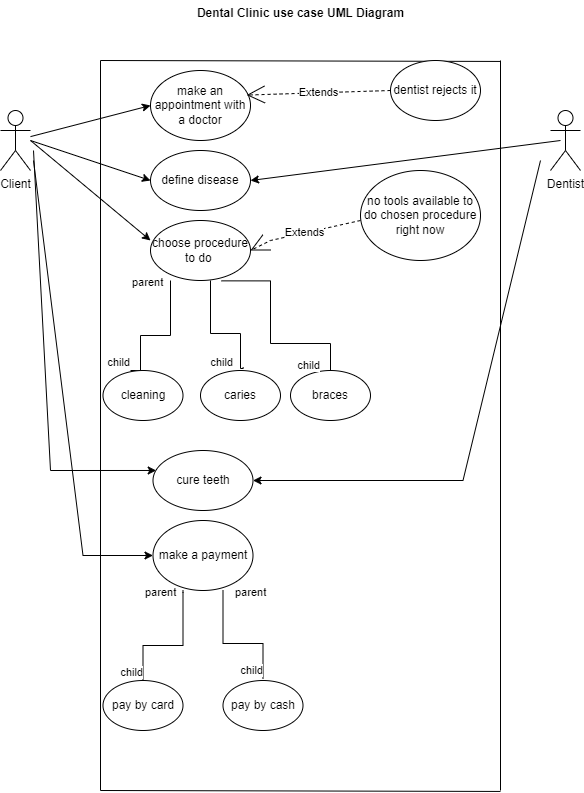

The diagram above was exported from draw.io. Its source (the exported page's mxGraphModel, read from the mxfile embedded in the PNG):
<mxGraphModel dx="1050" dy="530" grid="1" gridSize="10" guides="1" tooltips="1" connect="1" arrows="1" fold="1" page="1" pageScale="1" pageWidth="827" pageHeight="1169" math="0" shadow="0">
  <root>
    <mxCell id="0" />
    <mxCell id="1" parent="0" />
    <mxCell id="-Xva3KdSEISonXujrEZh-1" value="Client" style="shape=umlActor;verticalLabelPosition=bottom;verticalAlign=top;html=1;outlineConnect=0;" parent="1" vertex="1">
      <mxGeometry x="100" y="130" width="30" height="60" as="geometry" />
    </mxCell>
    <mxCell id="-Xva3KdSEISonXujrEZh-2" value="Dentist" style="shape=umlActor;verticalLabelPosition=bottom;verticalAlign=top;html=1;outlineConnect=0;" parent="1" vertex="1">
      <mxGeometry x="650" y="130" width="30" height="60" as="geometry" />
    </mxCell>
    <mxCell id="-Xva3KdSEISonXujrEZh-9" value="Dental Clinic use case UML Diagram" style="text;align=center;fontStyle=1;verticalAlign=middle;spacingLeft=3;spacingRight=3;strokeColor=none;rotatable=0;points=[[0,0.5],[1,0.5]];portConstraint=eastwest;html=1;" parent="1" vertex="1">
      <mxGeometry x="360" y="20" width="80" height="26" as="geometry" />
    </mxCell>
    <mxCell id="-Xva3KdSEISonXujrEZh-11" value="" style="endArrow=classic;html=1;rounded=0;entryX=0;entryY=0.5;entryDx=0;entryDy=0;" parent="1" source="-Xva3KdSEISonXujrEZh-1" target="-Xva3KdSEISonXujrEZh-16" edge="1">
      <mxGeometry width="50" height="50" relative="1" as="geometry">
        <mxPoint x="180" y="140" as="sourcePoint" />
        <mxPoint x="280" y="160" as="targetPoint" />
      </mxGeometry>
    </mxCell>
    <mxCell id="-Xva3KdSEISonXujrEZh-12" value="" style="endArrow=none;html=1;rounded=0;" parent="1" edge="1">
      <mxGeometry width="50" height="50" relative="1" as="geometry">
        <mxPoint x="200" y="810" as="sourcePoint" />
        <mxPoint x="200" y="80" as="targetPoint" />
      </mxGeometry>
    </mxCell>
    <mxCell id="-Xva3KdSEISonXujrEZh-13" value="" style="endArrow=none;html=1;rounded=0;" parent="1" edge="1">
      <mxGeometry width="50" height="50" relative="1" as="geometry">
        <mxPoint x="600" y="810" as="sourcePoint" />
        <mxPoint x="600" y="80" as="targetPoint" />
      </mxGeometry>
    </mxCell>
    <mxCell id="-Xva3KdSEISonXujrEZh-14" value="" style="endArrow=none;html=1;rounded=0;" parent="1" edge="1">
      <mxGeometry width="50" height="50" relative="1" as="geometry">
        <mxPoint x="200" y="810" as="sourcePoint" />
        <mxPoint x="600" y="810.941162109375" as="targetPoint" />
      </mxGeometry>
    </mxCell>
    <mxCell id="-Xva3KdSEISonXujrEZh-15" value="" style="endArrow=none;html=1;rounded=0;" parent="1" edge="1">
      <mxGeometry width="50" height="50" relative="1" as="geometry">
        <mxPoint x="200" y="80" as="sourcePoint" />
        <mxPoint x="600" y="80.941162109375" as="targetPoint" />
      </mxGeometry>
    </mxCell>
    <mxCell id="-Xva3KdSEISonXujrEZh-16" value="make an appointment with a doctor" style="ellipse;whiteSpace=wrap;html=1;" parent="1" vertex="1">
      <mxGeometry x="250" y="90" width="100" height="70" as="geometry" />
    </mxCell>
    <mxCell id="-Xva3KdSEISonXujrEZh-17" value="dentist rejects it" style="ellipse;whiteSpace=wrap;html=1;" parent="1" vertex="1">
      <mxGeometry x="490" y="80" width="90" height="60" as="geometry" />
    </mxCell>
    <mxCell id="-Xva3KdSEISonXujrEZh-18" value="Extends" style="endArrow=open;endSize=16;endFill=0;html=1;rounded=0;dashed=1;exitX=0;exitY=0.5;exitDx=0;exitDy=0;entryX=0.962;entryY=0.351;entryDx=0;entryDy=0;entryPerimeter=0;" parent="1" source="-Xva3KdSEISonXujrEZh-17" target="-Xva3KdSEISonXujrEZh-16" edge="1">
      <mxGeometry x="-0.0021" width="160" relative="1" as="geometry">
        <mxPoint x="500" y="160" as="sourcePoint" />
        <mxPoint x="360" y="130" as="targetPoint" />
        <mxPoint as="offset" />
      </mxGeometry>
    </mxCell>
    <mxCell id="-Xva3KdSEISonXujrEZh-21" value="choose procedure to do&amp;nbsp;" style="ellipse;whiteSpace=wrap;html=1;" parent="1" vertex="1">
      <mxGeometry x="250" y="240" width="100" height="60" as="geometry" />
    </mxCell>
    <mxCell id="-Xva3KdSEISonXujrEZh-22" value="" style="endArrow=classic;html=1;rounded=0;entryX=0;entryY=0.333;entryDx=0;entryDy=0;entryPerimeter=0;" parent="1" target="-Xva3KdSEISonXujrEZh-21" edge="1">
      <mxGeometry width="50" height="50" relative="1" as="geometry">
        <mxPoint x="130" y="160" as="sourcePoint" />
        <mxPoint x="260" y="135" as="targetPoint" />
      </mxGeometry>
    </mxCell>
    <mxCell id="-Xva3KdSEISonXujrEZh-23" value="no tools available to do chosen procedure right now" style="ellipse;whiteSpace=wrap;html=1;" parent="1" vertex="1">
      <mxGeometry x="460" y="190" width="120" height="90" as="geometry" />
    </mxCell>
    <mxCell id="-Xva3KdSEISonXujrEZh-24" value="Extends" style="endArrow=open;endSize=16;endFill=0;html=1;rounded=0;dashed=1;entryX=1;entryY=0.5;entryDx=0;entryDy=0;startArrow=none;startFill=0;" parent="1" target="-Xva3KdSEISonXujrEZh-21" edge="1">
      <mxGeometry x="-0.0021" width="160" relative="1" as="geometry">
        <mxPoint x="460" y="240" as="sourcePoint" />
        <mxPoint x="342" y="247.5" as="targetPoint" />
        <mxPoint as="offset" />
        <Array as="points">
          <mxPoint x="370" y="260" />
        </Array>
      </mxGeometry>
    </mxCell>
    <mxCell id="-Xva3KdSEISonXujrEZh-25" value="" style="endArrow=classic;html=1;rounded=0;entryX=0.032;entryY=0.333;entryDx=0;entryDy=0;entryPerimeter=0;" parent="1" target="-Xva3KdSEISonXujrEZh-26" edge="1">
      <mxGeometry width="50" height="50" relative="1" as="geometry">
        <mxPoint x="133" y="170" as="sourcePoint" />
        <mxPoint x="252.5" y="480" as="targetPoint" />
        <Array as="points">
          <mxPoint x="150" y="490" />
        </Array>
      </mxGeometry>
    </mxCell>
    <mxCell id="-Xva3KdSEISonXujrEZh-26" value="cure teeth" style="ellipse;whiteSpace=wrap;html=1;" parent="1" vertex="1">
      <mxGeometry x="252.5" y="470" width="100" height="60" as="geometry" />
    </mxCell>
    <mxCell id="-Xva3KdSEISonXujrEZh-28" value="" style="endArrow=classic;html=1;rounded=0;entryX=1;entryY=0.5;entryDx=0;entryDy=0;" parent="1" target="-Xva3KdSEISonXujrEZh-26" edge="1">
      <mxGeometry width="50" height="50" relative="1" as="geometry">
        <mxPoint x="640" y="180" as="sourcePoint" />
        <mxPoint x="262.5" y="360" as="targetPoint" />
        <Array as="points">
          <mxPoint x="562.5" y="500" />
        </Array>
      </mxGeometry>
    </mxCell>
    <mxCell id="-Xva3KdSEISonXujrEZh-29" value="" style="endArrow=classic;html=1;rounded=0;entryX=0;entryY=0.5;entryDx=0;entryDy=0;" parent="1" target="-Xva3KdSEISonXujrEZh-30" edge="1">
      <mxGeometry width="50" height="50" relative="1" as="geometry">
        <mxPoint x="130" y="160" as="sourcePoint" />
        <mxPoint x="260" y="200" as="targetPoint" />
      </mxGeometry>
    </mxCell>
    <mxCell id="-Xva3KdSEISonXujrEZh-30" value="define disease" style="ellipse;whiteSpace=wrap;html=1;" parent="1" vertex="1">
      <mxGeometry x="250" y="170" width="100" height="60" as="geometry" />
    </mxCell>
    <mxCell id="-Xva3KdSEISonXujrEZh-32" value="" style="endArrow=classic;html=1;rounded=0;entryX=1;entryY=0.5;entryDx=0;entryDy=0;" parent="1" target="-Xva3KdSEISonXujrEZh-30" edge="1">
      <mxGeometry width="50" height="50" relative="1" as="geometry">
        <mxPoint x="660" y="160" as="sourcePoint" />
        <mxPoint x="440" y="150" as="targetPoint" />
      </mxGeometry>
    </mxCell>
    <mxCell id="-Xva3KdSEISonXujrEZh-33" value="" style="endArrow=classic;html=1;rounded=0;" parent="1" edge="1">
      <mxGeometry width="50" height="50" relative="1" as="geometry">
        <mxPoint x="133" y="180" as="sourcePoint" />
        <mxPoint x="252.5" y="575" as="targetPoint" />
        <Array as="points">
          <mxPoint x="182.5" y="575" />
        </Array>
      </mxGeometry>
    </mxCell>
    <mxCell id="-Xva3KdSEISonXujrEZh-35" value="make a payment" style="ellipse;whiteSpace=wrap;html=1;" parent="1" vertex="1">
      <mxGeometry x="252.5" y="540" width="100" height="70" as="geometry" />
    </mxCell>
    <mxCell id="-Xva3KdSEISonXujrEZh-45" value="" style="endArrow=none;html=1;edgeStyle=orthogonalEdgeStyle;rounded=0;" parent="1" edge="1">
      <mxGeometry relative="1" as="geometry">
        <mxPoint x="282.5" y="610" as="sourcePoint" />
        <mxPoint x="242.5" y="700" as="targetPoint" />
        <Array as="points">
          <mxPoint x="282.5" y="612" />
          <mxPoint x="282.5" y="665" />
          <mxPoint x="242.5" y="665" />
        </Array>
      </mxGeometry>
    </mxCell>
    <mxCell id="-Xva3KdSEISonXujrEZh-46" value="parent" style="edgeLabel;resizable=0;html=1;align=left;verticalAlign=bottom;" parent="-Xva3KdSEISonXujrEZh-45" connectable="0" vertex="1">
      <mxGeometry x="-1" relative="1" as="geometry">
        <mxPoint x="-40" y="10" as="offset" />
      </mxGeometry>
    </mxCell>
    <mxCell id="-Xva3KdSEISonXujrEZh-47" value="child" style="edgeLabel;resizable=0;html=1;align=right;verticalAlign=bottom;" parent="-Xva3KdSEISonXujrEZh-45" connectable="0" vertex="1">
      <mxGeometry x="1" relative="1" as="geometry" />
    </mxCell>
    <mxCell id="-Xva3KdSEISonXujrEZh-48" value="" style="endArrow=none;html=1;edgeStyle=orthogonalEdgeStyle;rounded=0;" parent="1" edge="1">
      <mxGeometry relative="1" as="geometry">
        <mxPoint x="322.5" y="610" as="sourcePoint" />
        <mxPoint x="362.5" y="698" as="targetPoint" />
        <Array as="points">
          <mxPoint x="322.5" y="610" />
          <mxPoint x="322.5" y="663" />
          <mxPoint x="362.5" y="663" />
          <mxPoint x="362.5" y="698" />
        </Array>
      </mxGeometry>
    </mxCell>
    <mxCell id="-Xva3KdSEISonXujrEZh-50" value="child" style="edgeLabel;resizable=0;html=1;align=right;verticalAlign=bottom;" parent="-Xva3KdSEISonXujrEZh-48" connectable="0" vertex="1">
      <mxGeometry x="1" relative="1" as="geometry" />
    </mxCell>
    <mxCell id="-Xva3KdSEISonXujrEZh-51" value="pay by card" style="ellipse;whiteSpace=wrap;html=1;" parent="1" vertex="1">
      <mxGeometry x="202.5" y="700" width="80" height="50" as="geometry" />
    </mxCell>
    <mxCell id="-Xva3KdSEISonXujrEZh-52" value="parent" style="edgeLabel;resizable=0;html=1;align=left;verticalAlign=bottom;" parent="1" connectable="0" vertex="1">
      <mxGeometry x="332.5" y="620" as="geometry" />
    </mxCell>
    <mxCell id="-Xva3KdSEISonXujrEZh-53" value="pay by cash" style="ellipse;whiteSpace=wrap;html=1;" parent="1" vertex="1">
      <mxGeometry x="322.5" y="700" width="80" height="50" as="geometry" />
    </mxCell>
    <mxCell id="-Xva3KdSEISonXujrEZh-54" value="" style="endArrow=none;html=1;edgeStyle=orthogonalEdgeStyle;rounded=0;" parent="1" edge="1">
      <mxGeometry relative="1" as="geometry">
        <mxPoint x="270" y="300" as="sourcePoint" />
        <mxPoint x="230" y="390" as="targetPoint" />
        <Array as="points">
          <mxPoint x="270" y="355" />
          <mxPoint x="240" y="355" />
          <mxPoint x="240" y="390" />
        </Array>
      </mxGeometry>
    </mxCell>
    <mxCell id="-Xva3KdSEISonXujrEZh-55" value="parent" style="edgeLabel;resizable=0;html=1;align=left;verticalAlign=bottom;" parent="-Xva3KdSEISonXujrEZh-54" connectable="0" vertex="1">
      <mxGeometry x="-1" relative="1" as="geometry">
        <mxPoint x="-40" y="10" as="offset" />
      </mxGeometry>
    </mxCell>
    <mxCell id="-Xva3KdSEISonXujrEZh-56" value="child" style="edgeLabel;resizable=0;html=1;align=right;verticalAlign=bottom;" parent="-Xva3KdSEISonXujrEZh-54" connectable="0" vertex="1">
      <mxGeometry x="1" relative="1" as="geometry" />
    </mxCell>
    <mxCell id="-Xva3KdSEISonXujrEZh-57" value="" style="endArrow=none;html=1;edgeStyle=orthogonalEdgeStyle;rounded=0;entryX=0.533;entryY=-0.07;entryDx=0;entryDy=0;entryPerimeter=0;" parent="1" target="-Xva3KdSEISonXujrEZh-60" edge="1">
      <mxGeometry relative="1" as="geometry">
        <mxPoint x="310" y="300" as="sourcePoint" />
        <mxPoint x="350" y="388" as="targetPoint" />
        <Array as="points">
          <mxPoint x="310" y="353" />
          <mxPoint x="340" y="353" />
          <mxPoint x="340" y="388" />
          <mxPoint x="343" y="388" />
        </Array>
      </mxGeometry>
    </mxCell>
    <mxCell id="-Xva3KdSEISonXujrEZh-58" value="child" style="edgeLabel;resizable=0;html=1;align=right;verticalAlign=bottom;" parent="-Xva3KdSEISonXujrEZh-57" connectable="0" vertex="1">
      <mxGeometry x="1" relative="1" as="geometry">
        <mxPoint x="-10" y="3" as="offset" />
      </mxGeometry>
    </mxCell>
    <mxCell id="-Xva3KdSEISonXujrEZh-59" value="cleaning" style="ellipse;whiteSpace=wrap;html=1;" parent="1" vertex="1">
      <mxGeometry x="202.5" y="390" width="80" height="50" as="geometry" />
    </mxCell>
    <mxCell id="-Xva3KdSEISonXujrEZh-60" value="caries" style="ellipse;whiteSpace=wrap;html=1;" parent="1" vertex="1">
      <mxGeometry x="300" y="390" width="80" height="50" as="geometry" />
    </mxCell>
    <mxCell id="-Xva3KdSEISonXujrEZh-63" value="braces" style="ellipse;whiteSpace=wrap;html=1;" parent="1" vertex="1">
      <mxGeometry x="390" y="390" width="80" height="50" as="geometry" />
    </mxCell>
    <mxCell id="-Xva3KdSEISonXujrEZh-64" value="" style="endArrow=none;html=1;edgeStyle=orthogonalEdgeStyle;rounded=0;entryX=0.5;entryY=0;entryDx=0;entryDy=0;exitX=0.71;exitY=1.006;exitDx=0;exitDy=0;exitPerimeter=0;" parent="1" source="-Xva3KdSEISonXujrEZh-21" target="-Xva3KdSEISonXujrEZh-63" edge="1">
      <mxGeometry relative="1" as="geometry">
        <mxPoint x="320" y="310" as="sourcePoint" />
        <mxPoint x="353" y="397" as="targetPoint" />
        <Array as="points">
          <mxPoint x="370" y="300" />
          <mxPoint x="370" y="363" />
          <mxPoint x="430" y="363" />
        </Array>
      </mxGeometry>
    </mxCell>
    <mxCell id="-Xva3KdSEISonXujrEZh-65" value="child" style="edgeLabel;resizable=0;html=1;align=right;verticalAlign=bottom;" parent="-Xva3KdSEISonXujrEZh-64" connectable="0" vertex="1">
      <mxGeometry x="1" relative="1" as="geometry">
        <mxPoint x="-10" y="3" as="offset" />
      </mxGeometry>
    </mxCell>
  </root>
</mxGraphModel>